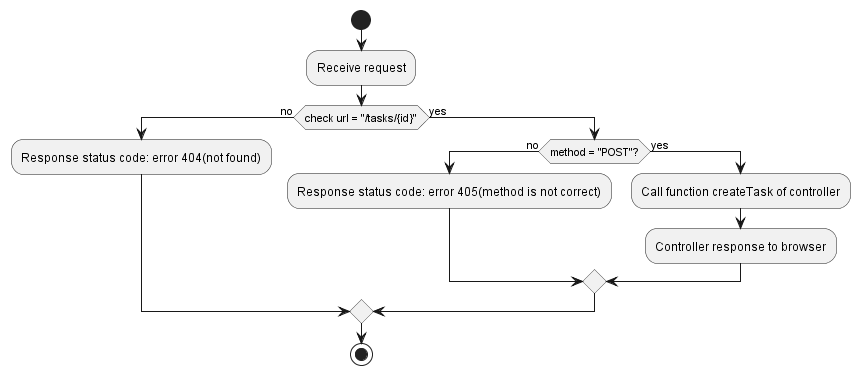

The diagram above was rendered by PlantUML. Its source (embedded in the PNG):
@startuml diagram router createTask 
start
:Receive request; 
if (check url = "/tasks/{id}") then (no) 
    :Response status code: error 404(not found);
    else (yes) 
        if (method = "POST"?) then (no)
            :Response status code: error 405(method is not correct);
                else (yes) 
                    :Call function createTask of controller;
                    :Controller response to browser;
        endif
endif
stop
@enduml